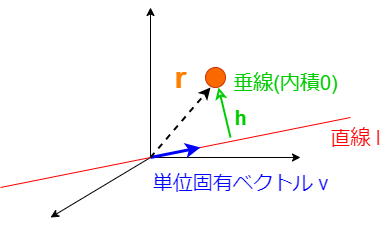

The diagram above was exported from draw.io. Its source (the exported page's mxGraphModel, read from the mxfile embedded in the PNG):
<mxGraphModel dx="332" dy="297" grid="1" gridSize="10" guides="1" tooltips="1" connect="1" arrows="1" fold="1" page="1" pageScale="1" pageWidth="850" pageHeight="1100" math="0" shadow="0">
  <root>
    <mxCell id="0" />
    <mxCell id="1" parent="0" />
    <mxCell id="2" value="" style="edgeStyle=none;orthogonalLoop=1;jettySize=auto;html=1;" edge="1" parent="1">
      <mxGeometry width="100" relative="1" as="geometry">
        <mxPoint x="350" y="280" as="sourcePoint" />
        <mxPoint x="350" y="130" as="targetPoint" />
        <Array as="points" />
      </mxGeometry>
    </mxCell>
    <mxCell id="3" value="" style="edgeStyle=none;orthogonalLoop=1;jettySize=auto;html=1;" edge="1" parent="1">
      <mxGeometry width="100" relative="1" as="geometry">
        <mxPoint x="350" y="280" as="sourcePoint" />
        <mxPoint x="500" y="280" as="targetPoint" />
        <Array as="points" />
      </mxGeometry>
    </mxCell>
    <mxCell id="4" value="" style="edgeStyle=none;orthogonalLoop=1;jettySize=auto;html=1;" edge="1" parent="1">
      <mxGeometry width="100" relative="1" as="geometry">
        <mxPoint x="350" y="280" as="sourcePoint" />
        <mxPoint x="250" y="340" as="targetPoint" />
        <Array as="points" />
      </mxGeometry>
    </mxCell>
    <mxCell id="5" value="" style="endArrow=none;html=1;strokeColor=#FF0000;" edge="1" parent="1">
      <mxGeometry width="50" height="50" relative="1" as="geometry">
        <mxPoint x="200" y="310" as="sourcePoint" />
        <mxPoint x="550" y="240" as="targetPoint" />
      </mxGeometry>
    </mxCell>
    <mxCell id="6" value="&lt;font style=&quot;font-size: 20px;&quot; color=&quot;#ff0000&quot;&gt;直線 l&lt;/font&gt;" style="text;html=1;align=center;verticalAlign=middle;resizable=0;points=[];autosize=1;strokeColor=none;fillColor=none;" vertex="1" parent="1">
      <mxGeometry x="520" y="240" width="70" height="40" as="geometry" />
    </mxCell>
    <mxCell id="7" value="" style="edgeStyle=none;orthogonalLoop=1;jettySize=auto;html=1;strokeColor=#0000FF;fontColor=#FF0000;strokeWidth=3;" edge="1" parent="1">
      <mxGeometry width="100" relative="1" as="geometry">
        <mxPoint x="350" y="280" as="sourcePoint" />
        <mxPoint x="400" y="270" as="targetPoint" />
        <Array as="points" />
      </mxGeometry>
    </mxCell>
    <mxCell id="8" value="&lt;font style=&quot;font-size: 20px;&quot; color=&quot;#0000ff&quot;&gt;単位固有ベクトル v&lt;/font&gt;" style="text;html=1;align=center;verticalAlign=middle;resizable=0;points=[];autosize=1;strokeColor=none;fillColor=none;fontColor=#FF0000;" vertex="1" parent="1">
      <mxGeometry x="340" y="285" width="200" height="40" as="geometry" />
    </mxCell>
    <mxCell id="10" value="" style="edgeStyle=none;orthogonalLoop=1;jettySize=auto;html=1;strokeColor=#000000;strokeWidth=2;fontColor=#0000FF;dashed=1;" edge="1" parent="1">
      <mxGeometry width="100" relative="1" as="geometry">
        <mxPoint x="350" y="280" as="sourcePoint" />
        <mxPoint x="410" y="210" as="targetPoint" />
        <Array as="points" />
      </mxGeometry>
    </mxCell>
    <mxCell id="12" value="" style="ellipse;whiteSpace=wrap;html=1;labelBackgroundColor=#FF0000;fontColor=#000000;fillColor=#fa6800;strokeColor=#C73500;" vertex="1" parent="1">
      <mxGeometry x="405" y="190" width="20" height="20" as="geometry" />
    </mxCell>
    <mxCell id="13" value="" style="endArrow=none;html=1;strokeColor=#00CC00;strokeWidth=2;fontColor=#0000FF;exitX=0.65;exitY=1;exitDx=0;exitDy=0;exitPerimeter=0;startArrow=classic;startFill=0;" edge="1" parent="1" source="12">
      <mxGeometry width="50" height="50" relative="1" as="geometry">
        <mxPoint x="420" y="260" as="sourcePoint" />
        <mxPoint x="430" y="260" as="targetPoint" />
      </mxGeometry>
    </mxCell>
    <mxCell id="15" value="&lt;b&gt;&lt;font color=&quot;#ff8000&quot; style=&quot;font-size: 31px;&quot;&gt;r&lt;/font&gt;&lt;/b&gt;" style="text;html=1;align=center;verticalAlign=middle;resizable=0;points=[];autosize=1;strokeColor=none;fillColor=none;fontColor=#0000FF;" vertex="1" parent="1">
      <mxGeometry x="360" y="175" width="40" height="50" as="geometry" />
    </mxCell>
    <mxCell id="16" value="&lt;font color=&quot;#00cc00&quot;&gt;垂線(内積0)&lt;/font&gt;" style="text;html=1;align=center;verticalAlign=middle;resizable=0;points=[];autosize=1;strokeColor=none;fillColor=none;fontSize=20;fontColor=#FF8000;" vertex="1" parent="1">
      <mxGeometry x="420" y="185" width="130" height="40" as="geometry" />
    </mxCell>
    <mxCell id="17" value="&lt;font color=&quot;#ffffff&quot;&gt;0&lt;/font&gt;" style="text;html=1;align=center;verticalAlign=middle;resizable=0;points=[];autosize=1;strokeColor=none;fillColor=none;fontSize=20;fontColor=#00CC00;" vertex="1" parent="1">
      <mxGeometry x="320" y="245" width="30" height="40" as="geometry" />
    </mxCell>
    <mxCell id="18" value="&lt;font color=&quot;#ffffff&quot;&gt;x&lt;/font&gt;" style="text;html=1;align=center;verticalAlign=middle;resizable=0;points=[];autosize=1;strokeColor=none;fillColor=none;fontSize=20;fontColor=#00CC00;" vertex="1" parent="1">
      <mxGeometry x="220" y="320" width="30" height="40" as="geometry" />
    </mxCell>
    <mxCell id="19" value="y" style="text;html=1;align=center;verticalAlign=middle;resizable=0;points=[];autosize=1;strokeColor=none;fillColor=none;fontSize=20;fontColor=#FFFFFF;" vertex="1" parent="1">
      <mxGeometry x="495" y="250" width="30" height="40" as="geometry" />
    </mxCell>
    <mxCell id="20" value="&lt;font color=&quot;#00cc00&quot;&gt;&lt;b&gt;h&lt;/b&gt;&lt;/font&gt;" style="text;html=1;align=center;verticalAlign=middle;resizable=0;points=[];autosize=1;strokeColor=none;fillColor=none;fontSize=20;fontColor=#FFFFFF;" vertex="1" parent="1">
      <mxGeometry x="420" y="220" width="40" height="40" as="geometry" />
    </mxCell>
  </root>
</mxGraphModel>